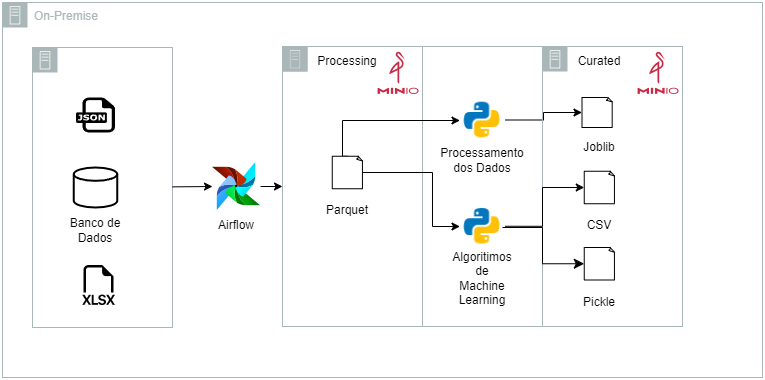

The diagram above was exported from draw.io. Its source (the exported page's mxGraphModel, read from the mxfile embedded in the PNG):
<mxGraphModel dx="1434" dy="796" grid="1" gridSize="10" guides="1" tooltips="1" connect="1" arrows="1" fold="1" page="1" pageScale="1" pageWidth="827" pageHeight="1169" math="0" shadow="0">
  <root>
    <mxCell id="0" />
    <mxCell id="1" parent="0" />
    <mxCell id="-5Jku0V_UC5jiRWYtW8D-9" value="" style="sketch=0;outlineConnect=0;gradientColor=none;html=1;whiteSpace=wrap;fontSize=12;fontStyle=0;shape=mxgraph.aws4.group;grIcon=mxgraph.aws4.group_on_premise;strokeColor=#AAB7B8;fillColor=none;verticalAlign=top;align=left;spacingLeft=30;fontColor=#AAB7B8;dashed=0;" vertex="1" parent="1">
      <mxGeometry x="280" y="119" width="400" height="280" as="geometry" />
    </mxCell>
    <mxCell id="-5Jku0V_UC5jiRWYtW8D-45" value="" style="edgeStyle=orthogonalEdgeStyle;rounded=0;orthogonalLoop=1;jettySize=auto;html=1;entryX=0;entryY=0.5;entryDx=0;entryDy=0;entryPerimeter=0;" edge="1" parent="1" source="-5Jku0V_UC5jiRWYtW8D-1" target="-5Jku0V_UC5jiRWYtW8D-22">
      <mxGeometry relative="1" as="geometry" />
    </mxCell>
    <mxCell id="-5Jku0V_UC5jiRWYtW8D-1" value="" style="shape=image;verticalLabelPosition=bottom;labelBackgroundColor=default;verticalAlign=top;aspect=fixed;imageAspect=0;image=data:image/png,(base64 omitted: 1164 chars);" vertex="1" parent="1">
      <mxGeometry x="457.5" y="170" width="45" height="45" as="geometry" />
    </mxCell>
    <mxCell id="-5Jku0V_UC5jiRWYtW8D-2" value="" style="shape=image;verticalLabelPosition=bottom;labelBackgroundColor=default;verticalAlign=top;aspect=fixed;imageAspect=0;image=data:image/png,(base64 omitted: 4504 chars);" vertex="1" parent="1">
      <mxGeometry x="210" y="235" width="48" height="48" as="geometry" />
    </mxCell>
    <mxCell id="-5Jku0V_UC5jiRWYtW8D-3" value="" style="shape=image;verticalLabelPosition=bottom;labelBackgroundColor=default;verticalAlign=top;aspect=fixed;imageAspect=0;image=data:image/png,(base64 omitted: 2324 chars);" vertex="1" parent="1">
      <mxGeometry x="372" y="122" width="48" height="48" as="geometry" />
    </mxCell>
    <mxCell id="-5Jku0V_UC5jiRWYtW8D-4" value="" style="sketch=0;outlineConnect=0;gradientColor=none;html=1;whiteSpace=wrap;fontSize=12;fontStyle=0;shape=mxgraph.aws4.group;grIcon=mxgraph.aws4.group_on_premise;strokeColor=#AAB7B8;fillColor=none;verticalAlign=top;align=left;spacingLeft=30;fontColor=#AAB7B8;dashed=0;" vertex="1" parent="1">
      <mxGeometry x="30" y="120" width="140" height="280" as="geometry" />
    </mxCell>
    <mxCell id="-5Jku0V_UC5jiRWYtW8D-6" value="" style="dashed=0;outlineConnect=0;html=1;align=center;labelPosition=center;verticalLabelPosition=bottom;verticalAlign=top;shape=mxgraph.weblogos.json" vertex="1" parent="1">
      <mxGeometry x="73.5" y="170" width="39" height="35" as="geometry" />
    </mxCell>
    <mxCell id="-5Jku0V_UC5jiRWYtW8D-7" value="" style="shape=image;html=1;verticalAlign=top;verticalLabelPosition=bottom;labelBackgroundColor=#ffffff;imageAspect=0;aspect=fixed;image=https://cdn1.iconfinder.com/data/icons/bootstrap-vol-3/16/filetype-xlsx-128.png" vertex="1" parent="1">
      <mxGeometry x="76.5" y="338" width="40" height="40" as="geometry" />
    </mxCell>
    <mxCell id="-5Jku0V_UC5jiRWYtW8D-11" value="" style="sketch=0;outlineConnect=0;gradientColor=none;html=1;whiteSpace=wrap;fontSize=12;fontStyle=0;shape=mxgraph.aws4.group;grIcon=mxgraph.aws4.group_on_premise;strokeColor=#AAB7B8;fillColor=none;verticalAlign=top;align=left;spacingLeft=30;fontColor=#AAB7B8;dashed=0;" vertex="1" parent="1">
      <mxGeometry x="540" y="119" width="140" height="280" as="geometry" />
    </mxCell>
    <mxCell id="-5Jku0V_UC5jiRWYtW8D-12" value="" style="shape=image;verticalLabelPosition=bottom;labelBackgroundColor=default;verticalAlign=top;aspect=fixed;imageAspect=0;image=data:image/png,(base64 omitted: 2324 chars);" vertex="1" parent="1">
      <mxGeometry x="632" y="122" width="48" height="48" as="geometry" />
    </mxCell>
    <mxCell id="-5Jku0V_UC5jiRWYtW8D-13" value="" style="endArrow=classic;html=1;rounded=0;entryX=0;entryY=0.5;entryDx=0;entryDy=0;" edge="1" parent="1" source="-5Jku0V_UC5jiRWYtW8D-4" target="-5Jku0V_UC5jiRWYtW8D-2">
      <mxGeometry width="50" height="50" relative="1" as="geometry">
        <mxPoint x="160" y="240" as="sourcePoint" />
        <mxPoint x="220" y="220" as="targetPoint" />
      </mxGeometry>
    </mxCell>
    <mxCell id="-5Jku0V_UC5jiRWYtW8D-14" value="" style="endArrow=classic;html=1;rounded=0;" edge="1" parent="1" source="-5Jku0V_UC5jiRWYtW8D-2" target="-5Jku0V_UC5jiRWYtW8D-9">
      <mxGeometry width="50" height="50" relative="1" as="geometry">
        <mxPoint x="280" y="244.5" as="sourcePoint" />
        <mxPoint x="320" y="250" as="targetPoint" />
      </mxGeometry>
    </mxCell>
    <mxCell id="-5Jku0V_UC5jiRWYtW8D-15" value="" style="sketch=0;outlineConnect=0;gradientColor=none;html=1;whiteSpace=wrap;fontSize=12;fontStyle=0;shape=mxgraph.aws4.group;grIcon=mxgraph.aws4.group_on_premise;strokeColor=#AAB7B8;fillColor=none;verticalAlign=top;align=left;spacingLeft=30;fontColor=#AAB7B8;dashed=0;" vertex="1" parent="1">
      <mxGeometry x="280" y="119" width="140" height="280" as="geometry" />
    </mxCell>
    <mxCell id="-5Jku0V_UC5jiRWYtW8D-16" value="Processing" style="text;html=1;strokeColor=none;fillColor=none;align=center;verticalAlign=middle;whiteSpace=wrap;rounded=0;" vertex="1" parent="1">
      <mxGeometry x="310" y="119" width="70" height="30" as="geometry" />
    </mxCell>
    <mxCell id="-5Jku0V_UC5jiRWYtW8D-17" value="Curated" style="text;html=1;strokeColor=none;fillColor=none;align=center;verticalAlign=middle;whiteSpace=wrap;rounded=0;" vertex="1" parent="1">
      <mxGeometry x="562" y="119" width="70" height="30" as="geometry" />
    </mxCell>
    <mxCell id="-5Jku0V_UC5jiRWYtW8D-21" value="Processamento dos Dados" style="text;html=1;strokeColor=none;fillColor=none;align=center;verticalAlign=middle;whiteSpace=wrap;rounded=0;" vertex="1" parent="1">
      <mxGeometry x="450" y="220" width="60" height="25" as="geometry" />
    </mxCell>
    <mxCell id="-5Jku0V_UC5jiRWYtW8D-22" value="" style="whiteSpace=wrap;html=1;shape=mxgraph.basic.document" vertex="1" parent="1">
      <mxGeometry x="579.5" y="170" width="30.5" height="30" as="geometry" />
    </mxCell>
    <mxCell id="-5Jku0V_UC5jiRWYtW8D-23" value="Joblib" style="text;html=1;strokeColor=none;fillColor=none;align=center;verticalAlign=middle;whiteSpace=wrap;rounded=0;" vertex="1" parent="1">
      <mxGeometry x="562" y="205" width="70" height="30" as="geometry" />
    </mxCell>
    <mxCell id="-5Jku0V_UC5jiRWYtW8D-28" value="" style="strokeWidth=2;html=1;shape=mxgraph.flowchart.database;whiteSpace=wrap;" vertex="1" parent="1">
      <mxGeometry x="71.25" y="240" width="43.5" height="40" as="geometry" />
    </mxCell>
    <mxCell id="-5Jku0V_UC5jiRWYtW8D-29" value="Banco de Dados" style="text;html=1;strokeColor=none;fillColor=none;align=center;verticalAlign=middle;whiteSpace=wrap;rounded=0;" vertex="1" parent="1">
      <mxGeometry x="58" y="287.5" width="70" height="30" as="geometry" />
    </mxCell>
    <mxCell id="-5Jku0V_UC5jiRWYtW8D-30" value="" style="whiteSpace=wrap;html=1;shape=mxgraph.basic.document" vertex="1" parent="1">
      <mxGeometry x="581.75" y="243.75" width="30.5" height="32.5" as="geometry" />
    </mxCell>
    <mxCell id="-5Jku0V_UC5jiRWYtW8D-31" value="CSV" style="text;html=1;strokeColor=none;fillColor=none;align=center;verticalAlign=middle;whiteSpace=wrap;rounded=0;" vertex="1" parent="1">
      <mxGeometry x="562" y="283" width="70" height="30" as="geometry" />
    </mxCell>
    <mxCell id="-5Jku0V_UC5jiRWYtW8D-32" value="" style="whiteSpace=wrap;html=1;shape=mxgraph.basic.document" vertex="1" parent="1">
      <mxGeometry x="581.75" y="320" width="30.5" height="32.5" as="geometry" />
    </mxCell>
    <mxCell id="-5Jku0V_UC5jiRWYtW8D-33" value="Pickle" style="text;html=1;strokeColor=none;fillColor=none;align=center;verticalAlign=middle;whiteSpace=wrap;rounded=0;" vertex="1" parent="1">
      <mxGeometry x="562" y="360" width="70" height="30" as="geometry" />
    </mxCell>
    <mxCell id="-5Jku0V_UC5jiRWYtW8D-40" style="edgeStyle=orthogonalEdgeStyle;rounded=0;orthogonalLoop=1;jettySize=auto;html=1;exitX=0.5;exitY=0;exitDx=0;exitDy=0;exitPerimeter=0;" edge="1" parent="1" source="-5Jku0V_UC5jiRWYtW8D-34" target="-5Jku0V_UC5jiRWYtW8D-1">
      <mxGeometry relative="1" as="geometry">
        <Array as="points">
          <mxPoint x="340" y="229" />
          <mxPoint x="340" y="193" />
        </Array>
      </mxGeometry>
    </mxCell>
    <mxCell id="-5Jku0V_UC5jiRWYtW8D-41" style="edgeStyle=orthogonalEdgeStyle;rounded=0;orthogonalLoop=1;jettySize=auto;html=1;exitX=1;exitY=0.5;exitDx=0;exitDy=0;exitPerimeter=0;" edge="1" parent="1" source="-5Jku0V_UC5jiRWYtW8D-34" target="-5Jku0V_UC5jiRWYtW8D-36">
      <mxGeometry relative="1" as="geometry">
        <Array as="points">
          <mxPoint x="430" y="245" />
          <mxPoint x="430" y="299" />
        </Array>
      </mxGeometry>
    </mxCell>
    <mxCell id="-5Jku0V_UC5jiRWYtW8D-34" value="" style="whiteSpace=wrap;html=1;shape=mxgraph.basic.document" vertex="1" parent="1">
      <mxGeometry x="329.75" y="228.75" width="30.5" height="32.5" as="geometry" />
    </mxCell>
    <mxCell id="-5Jku0V_UC5jiRWYtW8D-35" value="Parquet" style="text;html=1;strokeColor=none;fillColor=none;align=center;verticalAlign=middle;whiteSpace=wrap;rounded=0;" vertex="1" parent="1">
      <mxGeometry x="310" y="267.5" width="70" height="30" as="geometry" />
    </mxCell>
    <mxCell id="-5Jku0V_UC5jiRWYtW8D-42" style="edgeStyle=orthogonalEdgeStyle;rounded=0;orthogonalLoop=1;jettySize=auto;html=1;exitX=1;exitY=0.5;exitDx=0;exitDy=0;" edge="1" parent="1" source="-5Jku0V_UC5jiRWYtW8D-36" target="-5Jku0V_UC5jiRWYtW8D-30">
      <mxGeometry relative="1" as="geometry">
        <Array as="points">
          <mxPoint x="540" y="299" />
          <mxPoint x="540" y="260" />
        </Array>
      </mxGeometry>
    </mxCell>
    <mxCell id="-5Jku0V_UC5jiRWYtW8D-36" value="" style="shape=image;verticalLabelPosition=bottom;labelBackgroundColor=default;verticalAlign=top;aspect=fixed;imageAspect=0;image=data:image/png,(base64 omitted: 1164 chars);" vertex="1" parent="1">
      <mxGeometry x="457.5" y="276.25" width="45" height="45" as="geometry" />
    </mxCell>
    <mxCell id="-5Jku0V_UC5jiRWYtW8D-37" value="Algoritimos de Machine Learning" style="text;html=1;strokeColor=none;fillColor=none;align=center;verticalAlign=middle;whiteSpace=wrap;rounded=0;" vertex="1" parent="1">
      <mxGeometry x="450" y="338" width="60" height="25" as="geometry" />
    </mxCell>
    <mxCell id="-5Jku0V_UC5jiRWYtW8D-49" value="" style="edgeStyle=elbowEdgeStyle;elbow=horizontal;endArrow=classic;html=1;curved=0;rounded=0;endSize=8;startSize=8;" edge="1" parent="1" target="-5Jku0V_UC5jiRWYtW8D-32">
      <mxGeometry width="50" height="50" relative="1" as="geometry">
        <mxPoint x="500" y="300" as="sourcePoint" />
        <mxPoint x="550" y="250" as="targetPoint" />
        <Array as="points">
          <mxPoint x="540" y="290" />
        </Array>
      </mxGeometry>
    </mxCell>
    <mxCell id="-5Jku0V_UC5jiRWYtW8D-50" value="Airflow" style="text;html=1;strokeColor=none;fillColor=none;align=center;verticalAlign=middle;whiteSpace=wrap;rounded=0;" vertex="1" parent="1">
      <mxGeometry x="199" y="283" width="70" height="30" as="geometry" />
    </mxCell>
    <mxCell id="-5Jku0V_UC5jiRWYtW8D-51" value="On-Premise" style="sketch=0;outlineConnect=0;gradientColor=none;html=1;whiteSpace=wrap;fontSize=12;fontStyle=0;shape=mxgraph.aws4.group;grIcon=mxgraph.aws4.group_on_premise;strokeColor=#AAB7B8;fillColor=none;verticalAlign=top;align=left;spacingLeft=30;fontColor=#AAB7B8;dashed=0;" vertex="1" parent="1">
      <mxGeometry y="75" width="760" height="375" as="geometry" />
    </mxCell>
  </root>
</mxGraphModel>